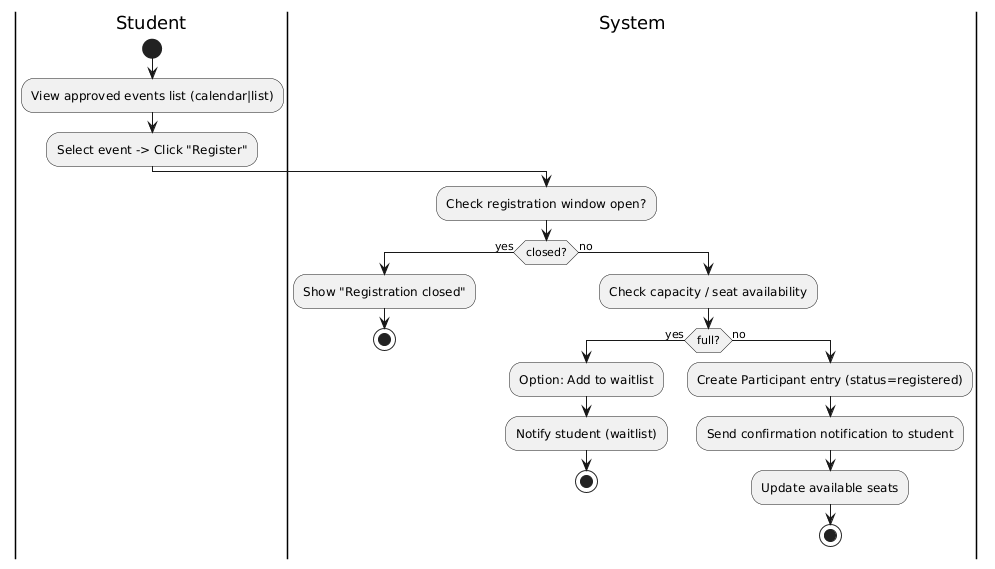

The diagram above was rendered by PlantUML. Its source (embedded in the PNG):
@startuml
|Student|
start
:View approved events list (calendar|list);
:Select event -> Click "Register";
|System|
:Check registration window open?;
if (closed?) then (yes)
  :Show "Registration closed";
  stop
else (no)
  :Check capacity / seat availability;
  if (full?) then (yes)
    :Option: Add to waitlist;
    :Notify student (waitlist);
    stop
  else (no)
    :Create Participant entry (status=registered);
    :Send confirmation notification to student;
    :Update available seats;
    stop
  endif
endif
@enduml